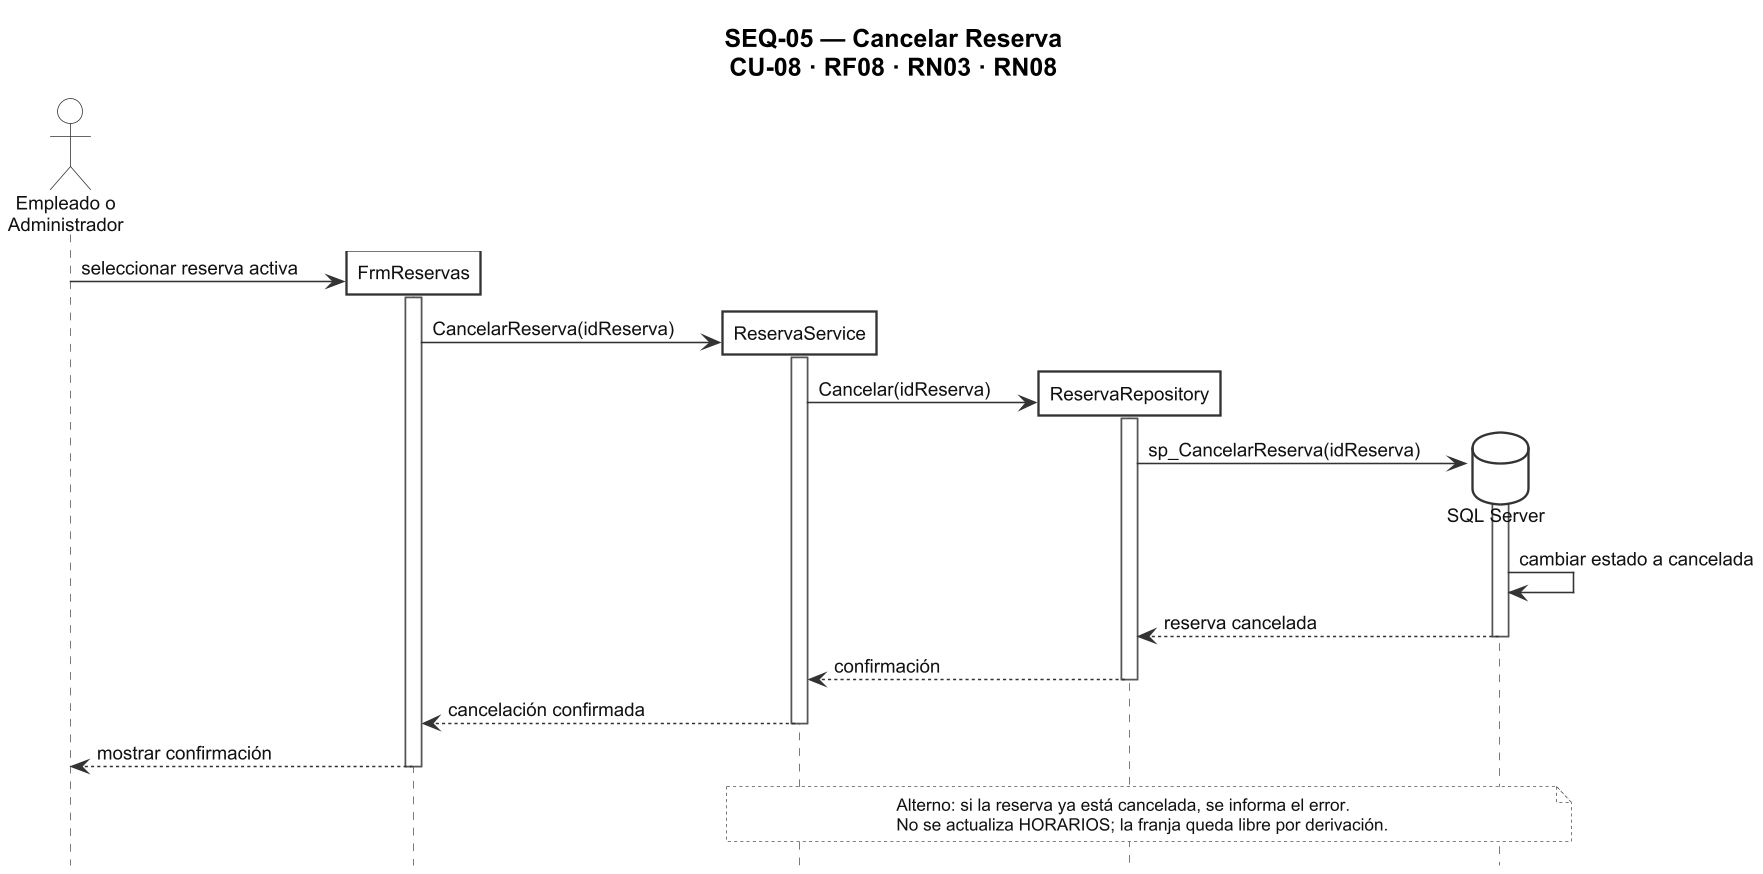

The diagram above was rendered by PlantUML. Its source (embedded in the PNG):
@startuml SEQ-05_Cancelar_Reserva
skinparamlocked dpi 150
title SEQ-05 — Cancelar Reserva\nCU-08 · RF08 · RN03 · RN08

skinparam backgroundColor #FFFFFF
skinparam shadowing false
skinparam roundCorner 0
skinparam DefaultFontName Arial
skinparam DefaultFontSize 12
skinparam DefaultFontColor #000000
skinparam TitleFontName Arial
skinparam TitleFontSize 16
skinparam TitleFontColor #000000
skinparam ActorBackgroundColor #FFFFFF
skinparam ActorBorderColor #333333
skinparam ActorFontColor #111111
skinparam ParticipantBackgroundColor #FFFFFF
skinparam ParticipantBorderColor #333333
skinparam ParticipantBorderThickness 1.5
skinparam ParticipantFontColor #111111
skinparam ParticipantPadding 14
skinparam DatabaseBackgroundColor #FFFFFF
skinparam DatabaseBorderColor #333333
skinparam DatabaseFontColor #111111
skinparam SequenceLifeLineBorderColor #555555
skinparam SequenceLifeLineBackgroundColor #FFFFFF
skinparam ArrowColor #333333
skinparam ArrowFontColor #111111
skinparam ArrowFontName Arial
skinparam ArrowFontSize 12
skinparam NoteBackgroundColor #FFFFFF
skinparam NoteBorderColor #555555
skinparam NoteFontColor #111111
skinparam NoteFontName Arial
skinparam NoteFontSize 11
skinparam responseMessageBelowArrow true
skinparam maxMessageSize 220
hide footbox

<style>
note {
  LineStyle 2
  BackgroundColor #FFFFFF
  LineColor #555555
  FontColor #111111
  FontName Arial
  FontSize 11
}
</style>

actor "Empleado o\nAdministrador" as Actor

create participant "FrmReservas" as Frm
Actor -> Frm : seleccionar reserva activa
activate Frm

create participant "ReservaService" as Svc
Frm -> Svc : CancelarReserva(idReserva)
activate Svc

create participant "ReservaRepository" as Repo
Svc -> Repo : Cancelar(idReserva)
activate Repo

create database "SQL Server" as DB
Repo -> DB : sp_CancelarReserva(idReserva)
activate DB
DB -> DB : cambiar estado a cancelada
DB --> Repo : reserva cancelada
deactivate DB
Repo --> Svc : confirmación
deactivate Repo
Svc --> Frm : cancelación confirmada
deactivate Svc
Frm --> Actor : mostrar confirmación
deactivate Frm

note over Svc, DB
  Alterno: si la reserva ya está cancelada, se informa el error.
  No se actualiza HORARIOS; la franja queda libre por derivación.
end note

@enduml